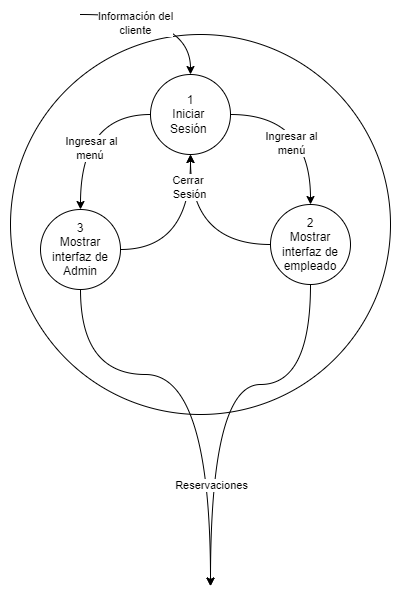

The diagram above was exported from draw.io. Its source (the exported page's mxGraphModel, read from the mxfile embedded in the PNG):
<mxGraphModel dx="1480" dy="877" grid="1" gridSize="10" guides="1" tooltips="1" connect="1" arrows="1" fold="1" page="1" pageScale="1" pageWidth="827" pageHeight="1169" math="0" shadow="0">
  <root>
    <mxCell id="0" />
    <mxCell id="1" parent="0" />
    <mxCell id="2" value="" style="ellipse;whiteSpace=wrap;html=1;aspect=fixed;" vertex="1" parent="1">
      <mxGeometry x="290" y="40" width="380" height="380" as="geometry" />
    </mxCell>
    <mxCell id="3" style="edgeStyle=orthogonalEdgeStyle;rounded=0;orthogonalLoop=1;jettySize=auto;html=1;exitX=0;exitY=0.5;exitDx=0;exitDy=0;entryX=0.5;entryY=0;entryDx=0;entryDy=0;curved=1;" edge="1" source="7" target="15" parent="1">
      <mxGeometry relative="1" as="geometry" />
    </mxCell>
    <mxCell id="4" value="Ingresar al &lt;br&gt;menú&amp;nbsp;" style="edgeLabel;html=1;align=center;verticalAlign=middle;resizable=0;points=[];" vertex="1" connectable="0" parent="3">
      <mxGeometry x="0.2436" y="10" relative="1" as="geometry">
        <mxPoint as="offset" />
      </mxGeometry>
    </mxCell>
    <mxCell id="5" style="edgeStyle=orthogonalEdgeStyle;rounded=0;orthogonalLoop=1;jettySize=auto;html=1;exitX=1;exitY=0.5;exitDx=0;exitDy=0;entryX=0.5;entryY=0;entryDx=0;entryDy=0;curved=1;" edge="1" source="7" target="10" parent="1">
      <mxGeometry relative="1" as="geometry" />
    </mxCell>
    <mxCell id="6" value="Ingresar al &lt;br&gt;menú" style="edgeLabel;html=1;align=center;verticalAlign=middle;resizable=0;points=[];" vertex="1" connectable="0" parent="5">
      <mxGeometry x="0.2729" y="-12" relative="1" as="geometry">
        <mxPoint x="-8" as="offset" />
      </mxGeometry>
    </mxCell>
    <mxCell id="7" value="1&lt;br&gt;Iniciar&amp;nbsp;&lt;br&gt;Sesión&amp;nbsp;" style="ellipse;whiteSpace=wrap;html=1;aspect=fixed;" vertex="1" parent="1">
      <mxGeometry x="430" y="80" width="80" height="80" as="geometry" />
    </mxCell>
    <mxCell id="8" style="edgeStyle=orthogonalEdgeStyle;rounded=0;orthogonalLoop=1;jettySize=auto;html=1;exitX=0.5;exitY=1;exitDx=0;exitDy=0;curved=1;" edge="1" source="10" parent="1">
      <mxGeometry relative="1" as="geometry">
        <mxPoint x="490.0000000000002" y="591.6000366210938" as="targetPoint" />
        <Array as="points">
          <mxPoint x="590" y="390" />
          <mxPoint x="490" y="390" />
        </Array>
      </mxGeometry>
    </mxCell>
    <mxCell id="9" style="edgeStyle=orthogonalEdgeStyle;rounded=0;orthogonalLoop=1;jettySize=auto;html=1;exitX=0;exitY=0.5;exitDx=0;exitDy=0;curved=1;" edge="1" source="10" target="7" parent="1">
      <mxGeometry relative="1" as="geometry" />
    </mxCell>
    <mxCell id="10" value="2&lt;br&gt;Mostrar interfaz de empleado" style="ellipse;whiteSpace=wrap;html=1;aspect=fixed;" vertex="1" parent="1">
      <mxGeometry x="550" y="210" width="80" height="80" as="geometry" />
    </mxCell>
    <mxCell id="11" style="edgeStyle=orthogonalEdgeStyle;rounded=0;orthogonalLoop=1;jettySize=auto;html=1;exitX=0.5;exitY=1;exitDx=0;exitDy=0;curved=1;" edge="1" source="15" parent="1">
      <mxGeometry relative="1" as="geometry">
        <mxPoint x="490.0000000000002" y="591.6000366210938" as="targetPoint" />
        <Array as="points">
          <mxPoint x="360" y="380" />
          <mxPoint x="490" y="380" />
        </Array>
      </mxGeometry>
    </mxCell>
    <mxCell id="12" value="Reservaciones" style="edgeLabel;html=1;align=center;verticalAlign=middle;resizable=0;points=[];" vertex="1" connectable="0" parent="11">
      <mxGeometry x="0.3915" y="-7" relative="1" as="geometry">
        <mxPoint x="7" y="28" as="offset" />
      </mxGeometry>
    </mxCell>
    <mxCell id="13" style="edgeStyle=orthogonalEdgeStyle;rounded=0;orthogonalLoop=1;jettySize=auto;html=1;exitX=1;exitY=0.5;exitDx=0;exitDy=0;entryX=0.5;entryY=1;entryDx=0;entryDy=0;curved=1;" edge="1" source="15" target="7" parent="1">
      <mxGeometry relative="1" as="geometry" />
    </mxCell>
    <mxCell id="14" value="Cerrar&amp;nbsp;&lt;br&gt;Sesión" style="edgeLabel;html=1;align=center;verticalAlign=middle;resizable=0;points=[];" vertex="1" connectable="0" parent="13">
      <mxGeometry x="0.6145" y="2" relative="1" as="geometry">
        <mxPoint as="offset" />
      </mxGeometry>
    </mxCell>
    <mxCell id="15" value="3&lt;br&gt;Mostrar interfaz de Admin" style="ellipse;whiteSpace=wrap;html=1;aspect=fixed;" vertex="1" parent="1">
      <mxGeometry x="320" y="215" width="80" height="80" as="geometry" />
    </mxCell>
    <mxCell id="16" value="" style="endArrow=classic;html=1;rounded=0;entryX=0.5;entryY=0;entryDx=0;entryDy=0;edgeStyle=orthogonalEdgeStyle;curved=1;" edge="1" target="7" parent="1">
      <mxGeometry width="50" height="50" relative="1" as="geometry">
        <mxPoint x="360.0000000000002" y="20" as="sourcePoint" />
        <mxPoint x="610" y="180" as="targetPoint" />
      </mxGeometry>
    </mxCell>
    <mxCell id="17" value="Información del&lt;br&gt;cliente" style="edgeLabel;html=1;align=center;verticalAlign=middle;resizable=0;points=[];" vertex="1" connectable="0" parent="16">
      <mxGeometry x="-0.1388" y="-8" relative="1" as="geometry">
        <mxPoint x="-19" as="offset" />
      </mxGeometry>
    </mxCell>
  </root>
</mxGraphModel>